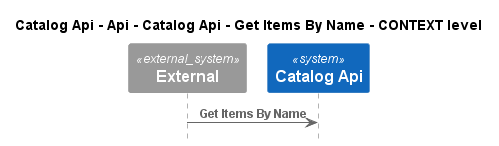

The diagram above was rendered by PlantUML. Its source (embedded in the PNG):
@startuml
!pragma layout smetana
!include ..\..\..\..\..\..\..\..\.c4s\C4_Sequence.puml

title Catalog Api - Api - Catalog Api - Get Items By Name - CONTEXT level

System_Ext(C4InterFlow.SoftwareSystems.ExternalSystem, "External", "")
System(dotnet.eShop.Architecture.SoftwareSystems.CatalogApi, "Catalog Api", "")

Rel(C4InterFlow.SoftwareSystems.ExternalSystem, dotnet.eShop.Architecture.SoftwareSystems.CatalogApi, "Get Items By Name")


@enduml